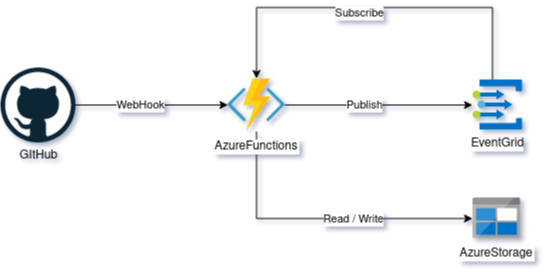

The diagram above was exported from draw.io. Its source (the exported page's mxGraphModel, read from the mxfile embedded in the PNG):
<mxGraphModel dx="1422" dy="811" grid="1" gridSize="10" guides="1" tooltips="1" connect="1" arrows="1" fold="1" page="1" pageScale="1" pageWidth="1169" pageHeight="827" math="0" shadow="0">
  <root>
    <mxCell id="0" />
    <mxCell id="1" parent="0" />
    <mxCell id="iGVn0ntf876hD_jvVgES-6" style="edgeStyle=orthogonalEdgeStyle;rounded=0;orthogonalLoop=1;jettySize=auto;html=1;" parent="1" source="iGVn0ntf876hD_jvVgES-2" target="iGVn0ntf876hD_jvVgES-5" edge="1">
      <mxGeometry relative="1" as="geometry" />
    </mxCell>
    <mxCell id="iGVn0ntf876hD_jvVgES-13" value="WebHook" style="edgeLabel;html=1;align=center;verticalAlign=middle;resizable=0;points=[];" parent="iGVn0ntf876hD_jvVgES-6" vertex="1" connectable="0">
      <mxGeometry x="-0.1607" y="1" relative="1" as="geometry">
        <mxPoint y="1" as="offset" />
      </mxGeometry>
    </mxCell>
    <mxCell id="iGVn0ntf876hD_jvVgES-2" value="GItHub" style="dashed=0;outlineConnect=0;html=1;align=center;labelPosition=center;verticalLabelPosition=bottom;verticalAlign=top;shape=mxgraph.weblogos.github" parent="1" vertex="1">
      <mxGeometry x="40" y="90" width="75" height="75" as="geometry" />
    </mxCell>
    <mxCell id="iGVn0ntf876hD_jvVgES-8" style="edgeStyle=orthogonalEdgeStyle;rounded=0;orthogonalLoop=1;jettySize=auto;html=1;" parent="1" source="iGVn0ntf876hD_jvVgES-5" target="iGVn0ntf876hD_jvVgES-7" edge="1">
      <mxGeometry relative="1" as="geometry" />
    </mxCell>
    <mxCell id="G0udgYTWSKKK6N43BIFY-1" value="Publish" style="edgeLabel;html=1;align=center;verticalAlign=middle;resizable=0;points=[];" vertex="1" connectable="0" parent="iGVn0ntf876hD_jvVgES-8">
      <mxGeometry x="-0.1627" y="1" relative="1" as="geometry">
        <mxPoint x="1" y="1" as="offset" />
      </mxGeometry>
    </mxCell>
    <mxCell id="iGVn0ntf876hD_jvVgES-10" style="edgeStyle=orthogonalEdgeStyle;rounded=0;orthogonalLoop=1;jettySize=auto;html=1;" parent="1" source="iGVn0ntf876hD_jvVgES-5" target="iGVn0ntf876hD_jvVgES-9" edge="1">
      <mxGeometry relative="1" as="geometry">
        <Array as="points">
          <mxPoint x="296" y="241" />
        </Array>
      </mxGeometry>
    </mxCell>
    <mxCell id="G0udgYTWSKKK6N43BIFY-6" value="Read / Write" style="edgeLabel;html=1;align=center;verticalAlign=middle;resizable=0;points=[];" vertex="1" connectable="0" parent="iGVn0ntf876hD_jvVgES-10">
      <mxGeometry x="0.2079" relative="1" as="geometry">
        <mxPoint as="offset" />
      </mxGeometry>
    </mxCell>
    <mxCell id="iGVn0ntf876hD_jvVgES-5" value="AzureFunctions" style="shape=image;verticalLabelPosition=bottom;labelBackgroundColor=#ffffff;verticalAlign=top;aspect=fixed;imageAspect=0;image=data:image/svg+xml,(base64 omitted: 4032 chars);" parent="1" vertex="1">
      <mxGeometry x="267.49999999999994" y="101" width="57" height="53" as="geometry" />
    </mxCell>
    <mxCell id="iGVn0ntf876hD_jvVgES-14" style="edgeStyle=orthogonalEdgeStyle;rounded=0;orthogonalLoop=1;jettySize=auto;html=1;entryX=0.5;entryY=0;entryDx=0;entryDy=0;" parent="1" source="iGVn0ntf876hD_jvVgES-7" target="iGVn0ntf876hD_jvVgES-5" edge="1">
      <mxGeometry relative="1" as="geometry">
        <Array as="points">
          <mxPoint x="532" y="30" />
          <mxPoint x="296" y="30" />
        </Array>
      </mxGeometry>
    </mxCell>
    <mxCell id="G0udgYTWSKKK6N43BIFY-2" value="&lt;div&gt;Subscribe&lt;/div&gt;" style="edgeLabel;html=1;align=center;verticalAlign=middle;resizable=0;points=[];" vertex="1" connectable="0" parent="iGVn0ntf876hD_jvVgES-14">
      <mxGeometry x="0.0883" y="5" relative="1" as="geometry">
        <mxPoint x="1" as="offset" />
      </mxGeometry>
    </mxCell>
    <mxCell id="iGVn0ntf876hD_jvVgES-7" value="EventGrid" style="aspect=fixed;html=1;points=[];align=center;image;fontSize=12;image=img/lib/mscae/Event_Grid_Topics.svg;" parent="1" vertex="1">
      <mxGeometry x="512" y="102.5" width="50" height="50" as="geometry" />
    </mxCell>
    <mxCell id="iGVn0ntf876hD_jvVgES-9" value="AzureStorage" style="shape=image;verticalLabelPosition=bottom;labelBackgroundColor=#ffffff;verticalAlign=top;aspect=fixed;imageAspect=0;image=data:image/svg+xml,(base64 omitted: 4296 chars);" parent="1" vertex="1">
      <mxGeometry x="512" y="220" width="48" height="41" as="geometry" />
    </mxCell>
  </root>
</mxGraphModel>